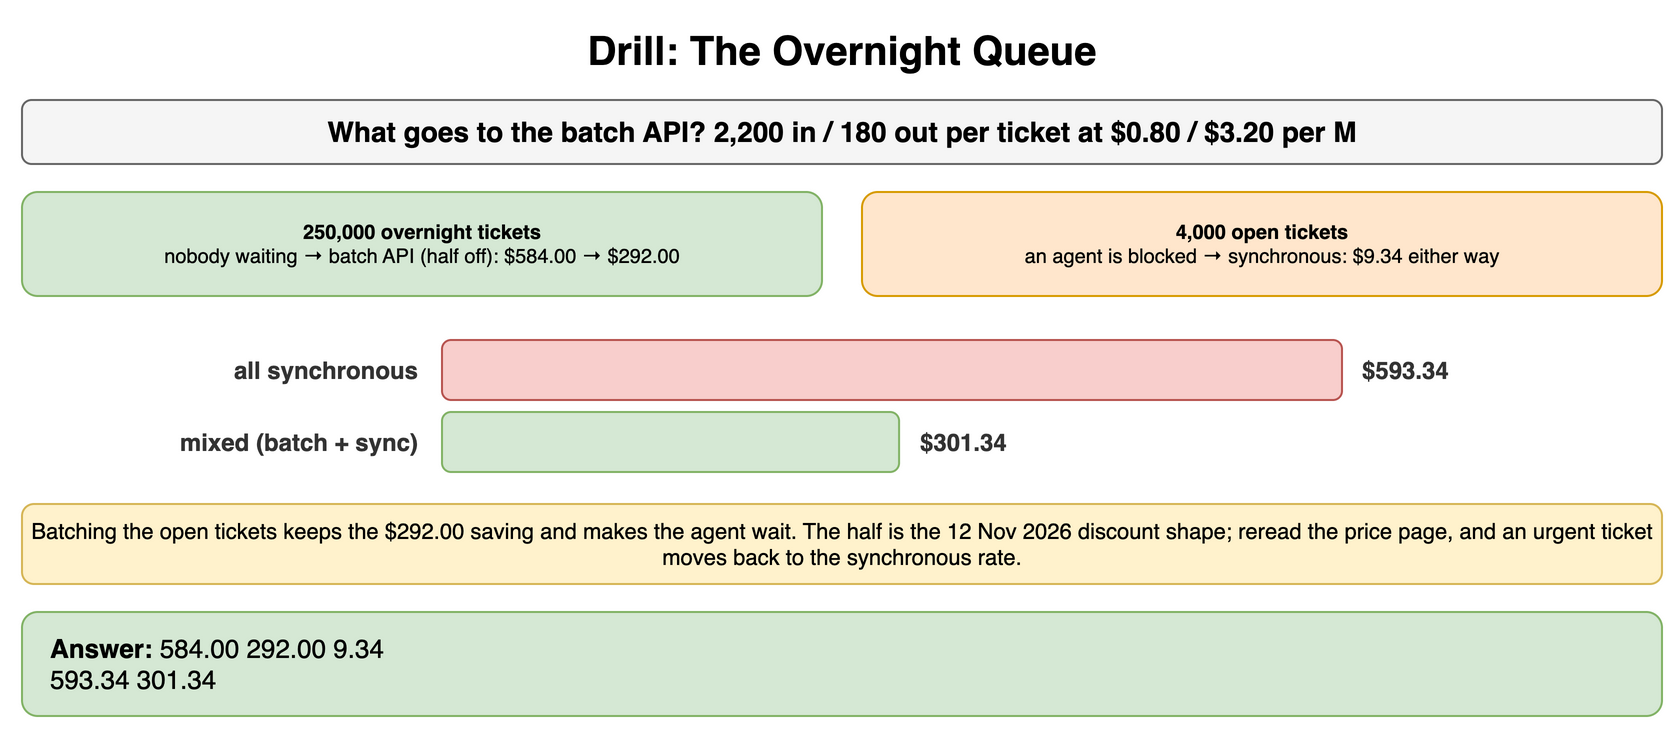

The diagram above was exported from draw.io. Its source (the exported page's mxGraphModel, read from the mxfile embedded in the PNG):
<mxGraphModel dx="900" dy="392" grid="1" gridSize="10" guides="1" tooltips="1" connect="1" arrows="1" fold="1" page="1" pageScale="1" pageWidth="900" pageHeight="392" math="0" shadow="0">
  <root>
    <mxCell id="0" />
    <mxCell id="1" parent="0" />
    <mxCell id="c1" value="Drill: The Overnight Queue" style="text;html=1;align=center;verticalAlign=middle;whiteSpace=wrap;fontSize=20;fontStyle=1;" vertex="1" parent="1">
      <mxGeometry x="40" y="10" width="820" height="30" as="geometry" />
    </mxCell>
    <mxCell id="c2" value="What goes to the batch API? 2,200 in / 180 out per ticket at $0.80 / $3.20 per M" style="rounded=1;whiteSpace=wrap;html=1;fillColor=#f5f5f5;strokeColor=#666666;fontStyle=1;fontSize=14;" vertex="1" parent="1">
      <mxGeometry x="40" y="50" width="820" height="32" as="geometry" />
    </mxCell>
    <mxCell id="c3" value="250,000 overnight tickets&lt;br&gt;&lt;span style='font-weight:normal'&gt;nobody waiting → batch API (half off): $584.00 → $292.00&lt;/span&gt;" style="rounded=1;whiteSpace=wrap;html=1;fillColor=#d5e8d4;strokeColor=#82b366;fontSize=10;align=center;fontStyle=1;" vertex="1" parent="1">
      <mxGeometry x="40" y="96" width="400" height="52" as="geometry" />
    </mxCell>
    <mxCell id="c4" value="4,000 open tickets&lt;br&gt;&lt;span style='font-weight:normal'&gt;an agent is blocked → synchronous: $9.34 either way&lt;/span&gt;" style="rounded=1;whiteSpace=wrap;html=1;fillColor=#ffe6cc;strokeColor=#d79b00;fontSize=10;align=center;fontStyle=1;" vertex="1" parent="1">
      <mxGeometry x="460" y="96" width="400" height="52" as="geometry" />
    </mxCell>
    <mxCell id="c5" value="all synchronous" style="text;html=1;whiteSpace=wrap;fontSize=11;align=right;verticalAlign=middle;fontSize=12;fontColor=#333333;fontStyle=1;" vertex="1" parent="1">
      <mxGeometry x="40" y="170" width="200" height="30" as="geometry" />
    </mxCell>
    <mxCell id="c6" value="" style="rounded=1;whiteSpace=wrap;html=1;fillColor=#f8cecc;strokeColor=#b85450;fontSize=11;align=center;fontStyle=1;" vertex="1" parent="1">
      <mxGeometry x="250" y="170" width="450.0" height="30" as="geometry" />
    </mxCell>
    <mxCell id="c7" value="$593.34" style="text;html=1;whiteSpace=wrap;fontSize=11;align=left;verticalAlign=middle;fontSize=12;fontColor=#333333;fontStyle=1;" vertex="1" parent="1">
      <mxGeometry x="708.0" y="170" width="152.0" height="30" as="geometry" />
    </mxCell>
    <mxCell id="c8" value="mixed (batch + sync)" style="text;html=1;whiteSpace=wrap;fontSize=11;align=right;verticalAlign=middle;fontSize=12;fontColor=#333333;fontStyle=1;" vertex="1" parent="1">
      <mxGeometry x="40" y="206" width="200" height="30" as="geometry" />
    </mxCell>
    <mxCell id="c9" value="" style="rounded=1;whiteSpace=wrap;html=1;fillColor=#d5e8d4;strokeColor=#82b366;fontSize=11;align=center;fontStyle=1;" vertex="1" parent="1">
      <mxGeometry x="250" y="206" width="228.5418141369198" height="30" as="geometry" />
    </mxCell>
    <mxCell id="c10" value="$301.34" style="text;html=1;whiteSpace=wrap;fontSize=11;align=left;verticalAlign=middle;fontSize=12;fontColor=#333333;fontStyle=1;" vertex="1" parent="1">
      <mxGeometry x="486.5418141369198" y="206" width="373.4581858630802" height="30" as="geometry" />
    </mxCell>
    <mxCell id="c11" value="Batching the open tickets keeps the $292.00 saving and makes the agent wait. The half is the 12 Nov 2026 discount shape; reread the price page, and an urgent ticket moves back to the synchronous rate." style="rounded=1;whiteSpace=wrap;html=1;fillColor=#fff2cc;strokeColor=#d6b656;fontSize=11;align=center;" vertex="1" parent="1">
      <mxGeometry x="40" y="252" width="820" height="40" as="geometry" />
    </mxCell>
    <mxCell id="c12" value="&lt;b&gt;Answer:&lt;/b&gt; 584.00 292.00 9.34&lt;br&gt;593.34 301.34" style="rounded=1;whiteSpace=wrap;html=1;fillColor=#d5e8d4;strokeColor=#82b366;fontSize=13;align=left;spacingLeft=12;" vertex="1" parent="1">
      <mxGeometry x="40" y="306" width="820" height="52" as="geometry" />
    </mxCell>
  </root>
</mxGraphModel>